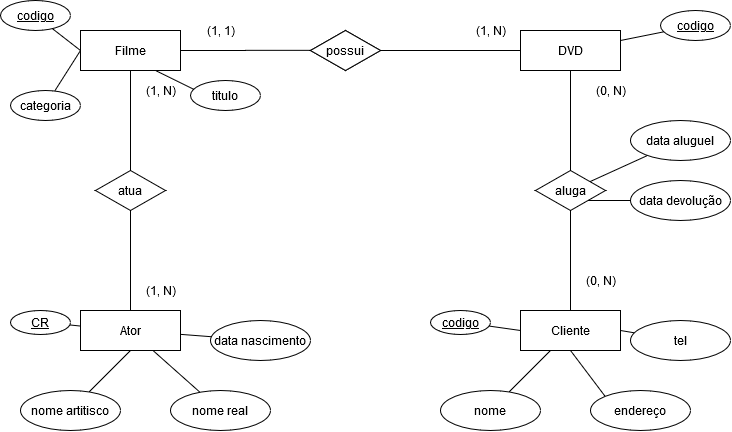

The diagram above was exported from draw.io. Its source (the exported page's mxGraphModel, read from the mxfile embedded in the PNG):
<mxGraphModel dx="918" dy="506" grid="1" gridSize="10" guides="1" tooltips="1" connect="1" arrows="1" fold="1" page="1" pageScale="1" pageWidth="827" pageHeight="1169" math="0" shadow="0">
  <root>
    <mxCell id="0" />
    <mxCell id="1" parent="0" />
    <mxCell id="G4jtD5y7NBGCw8CTJjjJ-1" value="Cliente" style="whiteSpace=wrap;html=1;align=center;" vertex="1" parent="1">
      <mxGeometry x="520" y="360" width="100" height="40" as="geometry" />
    </mxCell>
    <mxCell id="G4jtD5y7NBGCw8CTJjjJ-2" value="Ator" style="whiteSpace=wrap;html=1;align=center;" vertex="1" parent="1">
      <mxGeometry x="80" y="360" width="100" height="40" as="geometry" />
    </mxCell>
    <mxCell id="G4jtD5y7NBGCw8CTJjjJ-3" value="DVD" style="whiteSpace=wrap;html=1;align=center;" vertex="1" parent="1">
      <mxGeometry x="520" y="80" width="100" height="40" as="geometry" />
    </mxCell>
    <mxCell id="G4jtD5y7NBGCw8CTJjjJ-9" style="edgeStyle=orthogonalEdgeStyle;rounded=0;orthogonalLoop=1;jettySize=auto;html=1;entryX=0.088;entryY=0.496;entryDx=0;entryDy=0;entryPerimeter=0;endArrow=none;endFill=0;" edge="1" parent="1" source="G4jtD5y7NBGCw8CTJjjJ-4" target="G4jtD5y7NBGCw8CTJjjJ-8">
      <mxGeometry relative="1" as="geometry" />
    </mxCell>
    <mxCell id="G4jtD5y7NBGCw8CTJjjJ-4" value="Filme" style="whiteSpace=wrap;html=1;align=center;" vertex="1" parent="1">
      <mxGeometry x="80" y="80" width="100" height="40" as="geometry" />
    </mxCell>
    <mxCell id="G4jtD5y7NBGCw8CTJjjJ-6" style="edgeStyle=orthogonalEdgeStyle;rounded=0;orthogonalLoop=1;jettySize=auto;html=1;endArrow=none;endFill=0;" edge="1" parent="1" source="G4jtD5y7NBGCw8CTJjjJ-5" target="G4jtD5y7NBGCw8CTJjjJ-4">
      <mxGeometry relative="1" as="geometry" />
    </mxCell>
    <mxCell id="G4jtD5y7NBGCw8CTJjjJ-7" style="edgeStyle=orthogonalEdgeStyle;rounded=0;orthogonalLoop=1;jettySize=auto;html=1;entryX=0.5;entryY=0;entryDx=0;entryDy=0;endArrow=none;endFill=0;" edge="1" parent="1" source="G4jtD5y7NBGCw8CTJjjJ-5" target="G4jtD5y7NBGCw8CTJjjJ-2">
      <mxGeometry relative="1" as="geometry" />
    </mxCell>
    <mxCell id="G4jtD5y7NBGCw8CTJjjJ-5" value="atua" style="shape=rhombus;perimeter=rhombusPerimeter;whiteSpace=wrap;html=1;align=center;" vertex="1" parent="1">
      <mxGeometry x="95" y="220" width="70" height="40" as="geometry" />
    </mxCell>
    <mxCell id="G4jtD5y7NBGCw8CTJjjJ-10" style="edgeStyle=orthogonalEdgeStyle;rounded=0;orthogonalLoop=1;jettySize=auto;html=1;endArrow=none;endFill=0;" edge="1" parent="1" source="G4jtD5y7NBGCw8CTJjjJ-8" target="G4jtD5y7NBGCw8CTJjjJ-3">
      <mxGeometry relative="1" as="geometry" />
    </mxCell>
    <mxCell id="G4jtD5y7NBGCw8CTJjjJ-8" value="possui" style="shape=rhombus;perimeter=rhombusPerimeter;whiteSpace=wrap;html=1;align=center;" vertex="1" parent="1">
      <mxGeometry x="310" y="80" width="70" height="40" as="geometry" />
    </mxCell>
    <mxCell id="G4jtD5y7NBGCw8CTJjjJ-11" value="possui" style="shape=rhombus;perimeter=rhombusPerimeter;whiteSpace=wrap;html=1;align=center;" vertex="1" parent="1">
      <mxGeometry x="310" y="80" width="70" height="40" as="geometry" />
    </mxCell>
    <mxCell id="G4jtD5y7NBGCw8CTJjjJ-13" style="edgeStyle=orthogonalEdgeStyle;rounded=0;orthogonalLoop=1;jettySize=auto;html=1;entryX=0.5;entryY=1;entryDx=0;entryDy=0;endArrow=none;endFill=0;" edge="1" parent="1" source="G4jtD5y7NBGCw8CTJjjJ-12" target="G4jtD5y7NBGCw8CTJjjJ-3">
      <mxGeometry relative="1" as="geometry" />
    </mxCell>
    <mxCell id="G4jtD5y7NBGCw8CTJjjJ-14" style="edgeStyle=orthogonalEdgeStyle;rounded=0;orthogonalLoop=1;jettySize=auto;html=1;endArrow=none;endFill=0;" edge="1" parent="1" source="G4jtD5y7NBGCw8CTJjjJ-12" target="G4jtD5y7NBGCw8CTJjjJ-1">
      <mxGeometry relative="1" as="geometry" />
    </mxCell>
    <mxCell id="G4jtD5y7NBGCw8CTJjjJ-12" value="aluga" style="shape=rhombus;perimeter=rhombusPerimeter;whiteSpace=wrap;html=1;align=center;" vertex="1" parent="1">
      <mxGeometry x="535" y="220" width="70" height="40" as="geometry" />
    </mxCell>
    <mxCell id="G4jtD5y7NBGCw8CTJjjJ-15" value="(1, N)" style="text;html=1;align=center;verticalAlign=middle;resizable=0;points=[];autosize=1;" vertex="1" parent="1">
      <mxGeometry x="140" y="130" width="40" height="20" as="geometry" />
    </mxCell>
    <mxCell id="G4jtD5y7NBGCw8CTJjjJ-16" value="(1, N)" style="text;html=1;align=center;verticalAlign=middle;resizable=0;points=[];autosize=1;" vertex="1" parent="1">
      <mxGeometry x="140" y="330" width="40" height="20" as="geometry" />
    </mxCell>
    <mxCell id="G4jtD5y7NBGCw8CTJjjJ-17" value="(1, N)" style="text;html=1;align=center;verticalAlign=middle;resizable=0;points=[];autosize=1;" vertex="1" parent="1">
      <mxGeometry x="470" y="70" width="40" height="20" as="geometry" />
    </mxCell>
    <mxCell id="G4jtD5y7NBGCw8CTJjjJ-18" value="(1, 1)" style="text;html=1;align=center;verticalAlign=middle;resizable=0;points=[];autosize=1;" vertex="1" parent="1">
      <mxGeometry x="200" y="70" width="40" height="20" as="geometry" />
    </mxCell>
    <mxCell id="G4jtD5y7NBGCw8CTJjjJ-19" value="(0, N)" style="text;html=1;align=center;verticalAlign=middle;resizable=0;points=[];autosize=1;" vertex="1" parent="1">
      <mxGeometry x="590" y="130" width="40" height="20" as="geometry" />
    </mxCell>
    <mxCell id="G4jtD5y7NBGCw8CTJjjJ-20" value="(0, N)" style="text;html=1;align=center;verticalAlign=middle;resizable=0;points=[];autosize=1;" vertex="1" parent="1">
      <mxGeometry x="580" y="320" width="40" height="20" as="geometry" />
    </mxCell>
    <mxCell id="G4jtD5y7NBGCw8CTJjjJ-22" value="nome artitisco" style="ellipse;whiteSpace=wrap;html=1;align=center;" vertex="1" parent="1">
      <mxGeometry x="20" y="440" width="100" height="40" as="geometry" />
    </mxCell>
    <mxCell id="G4jtD5y7NBGCw8CTJjjJ-23" value="nome real" style="ellipse;whiteSpace=wrap;html=1;align=center;" vertex="1" parent="1">
      <mxGeometry x="170" y="440" width="100" height="40" as="geometry" />
    </mxCell>
    <mxCell id="G4jtD5y7NBGCw8CTJjjJ-24" value="data nascimento" style="ellipse;whiteSpace=wrap;html=1;align=center;" vertex="1" parent="1">
      <mxGeometry x="210" y="370" width="100" height="40" as="geometry" />
    </mxCell>
    <mxCell id="G4jtD5y7NBGCw8CTJjjJ-25" value="" style="endArrow=none;html=1;rounded=0;entryX=0.5;entryY=1;entryDx=0;entryDy=0;" edge="1" parent="1" source="G4jtD5y7NBGCw8CTJjjJ-22" target="G4jtD5y7NBGCw8CTJjjJ-2">
      <mxGeometry relative="1" as="geometry">
        <mxPoint x="210" y="310" as="sourcePoint" />
        <mxPoint x="370" y="310" as="targetPoint" />
      </mxGeometry>
    </mxCell>
    <mxCell id="G4jtD5y7NBGCw8CTJjjJ-26" value="" style="endArrow=none;html=1;rounded=0;" edge="1" parent="1" source="G4jtD5y7NBGCw8CTJjjJ-2" target="G4jtD5y7NBGCw8CTJjjJ-23">
      <mxGeometry relative="1" as="geometry">
        <mxPoint x="210" y="310" as="sourcePoint" />
        <mxPoint x="370" y="310" as="targetPoint" />
      </mxGeometry>
    </mxCell>
    <mxCell id="G4jtD5y7NBGCw8CTJjjJ-27" value="" style="endArrow=none;html=1;rounded=0;" edge="1" parent="1" source="G4jtD5y7NBGCw8CTJjjJ-2" target="G4jtD5y7NBGCw8CTJjjJ-24">
      <mxGeometry relative="1" as="geometry">
        <mxPoint x="210" y="310" as="sourcePoint" />
        <mxPoint x="370" y="310" as="targetPoint" />
      </mxGeometry>
    </mxCell>
    <mxCell id="G4jtD5y7NBGCw8CTJjjJ-28" value="CR" style="ellipse;whiteSpace=wrap;html=1;align=center;fontStyle=4" vertex="1" parent="1">
      <mxGeometry x="10" y="360" width="60" height="24" as="geometry" />
    </mxCell>
    <mxCell id="G4jtD5y7NBGCw8CTJjjJ-29" value="" style="endArrow=none;html=1;rounded=0;" edge="1" parent="1" source="G4jtD5y7NBGCw8CTJjjJ-28" target="G4jtD5y7NBGCw8CTJjjJ-2">
      <mxGeometry relative="1" as="geometry">
        <mxPoint x="210" y="310" as="sourcePoint" />
        <mxPoint x="370" y="310" as="targetPoint" />
      </mxGeometry>
    </mxCell>
    <mxCell id="G4jtD5y7NBGCw8CTJjjJ-30" value="titulo" style="ellipse;whiteSpace=wrap;html=1;align=center;" vertex="1" parent="1">
      <mxGeometry x="190" y="130" width="70" height="30" as="geometry" />
    </mxCell>
    <mxCell id="G4jtD5y7NBGCw8CTJjjJ-31" value="categoria" style="ellipse;whiteSpace=wrap;html=1;align=center;" vertex="1" parent="1">
      <mxGeometry x="10" y="140" width="70" height="30" as="geometry" />
    </mxCell>
    <mxCell id="G4jtD5y7NBGCw8CTJjjJ-32" value="codigo" style="ellipse;whiteSpace=wrap;html=1;align=center;fontStyle=4" vertex="1" parent="1">
      <mxGeometry y="50" width="70" height="30" as="geometry" />
    </mxCell>
    <mxCell id="G4jtD5y7NBGCw8CTJjjJ-33" value="" style="endArrow=none;html=1;rounded=0;entryX=0;entryY=0.5;entryDx=0;entryDy=0;" edge="1" parent="1" source="G4jtD5y7NBGCw8CTJjjJ-32" target="G4jtD5y7NBGCw8CTJjjJ-4">
      <mxGeometry relative="1" as="geometry">
        <mxPoint x="210" y="310" as="sourcePoint" />
        <mxPoint x="100" y="100" as="targetPoint" />
      </mxGeometry>
    </mxCell>
    <mxCell id="G4jtD5y7NBGCw8CTJjjJ-34" value="" style="endArrow=none;html=1;rounded=0;entryX=0;entryY=0.5;entryDx=0;entryDy=0;" edge="1" parent="1" source="G4jtD5y7NBGCw8CTJjjJ-31">
      <mxGeometry relative="1" as="geometry">
        <mxPoint x="51.8911663776496" y="78.13757384928306" as="sourcePoint" />
        <mxPoint x="80" y="100" as="targetPoint" />
      </mxGeometry>
    </mxCell>
    <mxCell id="G4jtD5y7NBGCw8CTJjjJ-35" value="" style="endArrow=none;html=1;rounded=0;entryX=0.052;entryY=0.3;entryDx=0;entryDy=0;entryPerimeter=0;exitX=0.75;exitY=1;exitDx=0;exitDy=0;" edge="1" parent="1" source="G4jtD5y7NBGCw8CTJjjJ-4" target="G4jtD5y7NBGCw8CTJjjJ-30">
      <mxGeometry relative="1" as="geometry">
        <mxPoint x="61.8911663776496" y="88.13757384928306" as="sourcePoint" />
        <mxPoint x="90" y="110" as="targetPoint" />
      </mxGeometry>
    </mxCell>
    <mxCell id="G4jtD5y7NBGCw8CTJjjJ-36" value="codigo" style="ellipse;whiteSpace=wrap;html=1;align=center;fontStyle=4" vertex="1" parent="1">
      <mxGeometry x="660" y="60" width="70" height="30" as="geometry" />
    </mxCell>
    <mxCell id="G4jtD5y7NBGCw8CTJjjJ-37" value="" style="endArrow=none;html=1;rounded=0;" edge="1" parent="1" source="G4jtD5y7NBGCw8CTJjjJ-3" target="G4jtD5y7NBGCw8CTJjjJ-36">
      <mxGeometry relative="1" as="geometry">
        <mxPoint x="210" y="310" as="sourcePoint" />
        <mxPoint x="370" y="310" as="targetPoint" />
      </mxGeometry>
    </mxCell>
    <mxCell id="G4jtD5y7NBGCw8CTJjjJ-38" value="nome" style="ellipse;whiteSpace=wrap;html=1;align=center;" vertex="1" parent="1">
      <mxGeometry x="440" y="440" width="100" height="40" as="geometry" />
    </mxCell>
    <mxCell id="G4jtD5y7NBGCw8CTJjjJ-39" value="endereço" style="ellipse;whiteSpace=wrap;html=1;align=center;" vertex="1" parent="1">
      <mxGeometry x="590" y="440" width="100" height="40" as="geometry" />
    </mxCell>
    <mxCell id="G4jtD5y7NBGCw8CTJjjJ-40" value="tel" style="ellipse;whiteSpace=wrap;html=1;align=center;" vertex="1" parent="1">
      <mxGeometry x="630" y="370" width="100" height="40" as="geometry" />
    </mxCell>
    <mxCell id="G4jtD5y7NBGCw8CTJjjJ-41" value="codigo" style="ellipse;whiteSpace=wrap;html=1;align=center;fontStyle=4" vertex="1" parent="1">
      <mxGeometry x="430" y="360" width="60" height="24" as="geometry" />
    </mxCell>
    <mxCell id="G4jtD5y7NBGCw8CTJjjJ-42" value="" style="endArrow=none;html=1;rounded=0;" edge="1" parent="1" source="G4jtD5y7NBGCw8CTJjjJ-1" target="G4jtD5y7NBGCw8CTJjjJ-38">
      <mxGeometry relative="1" as="geometry">
        <mxPoint x="152.5" y="400.0000000000001" as="sourcePoint" />
        <mxPoint x="199.48176613355986" y="441.7615698964978" as="targetPoint" />
      </mxGeometry>
    </mxCell>
    <mxCell id="G4jtD5y7NBGCw8CTJjjJ-43" value="" style="endArrow=none;html=1;rounded=0;entryX=0;entryY=0;entryDx=0;entryDy=0;exitX=0.5;exitY=1;exitDx=0;exitDy=0;" edge="1" parent="1" source="G4jtD5y7NBGCw8CTJjjJ-1" target="G4jtD5y7NBGCw8CTJjjJ-39">
      <mxGeometry relative="1" as="geometry">
        <mxPoint x="550" y="400.0000000000001" as="sourcePoint" />
        <mxPoint x="508.5695338177052" y="441.43046618229516" as="targetPoint" />
      </mxGeometry>
    </mxCell>
    <mxCell id="G4jtD5y7NBGCw8CTJjjJ-44" value="" style="endArrow=none;html=1;rounded=0;exitX=1;exitY=0.5;exitDx=0;exitDy=0;" edge="1" parent="1" source="G4jtD5y7NBGCw8CTJjjJ-1" target="G4jtD5y7NBGCw8CTJjjJ-40">
      <mxGeometry relative="1" as="geometry">
        <mxPoint x="560" y="410.0000000000001" as="sourcePoint" />
        <mxPoint x="518.5695338177052" y="451.43046618229516" as="targetPoint" />
      </mxGeometry>
    </mxCell>
    <mxCell id="G4jtD5y7NBGCw8CTJjjJ-45" value="" style="endArrow=none;html=1;rounded=0;exitX=0;exitY=0.5;exitDx=0;exitDy=0;" edge="1" parent="1" source="G4jtD5y7NBGCw8CTJjjJ-1" target="G4jtD5y7NBGCw8CTJjjJ-41">
      <mxGeometry relative="1" as="geometry">
        <mxPoint x="570" y="420.0000000000001" as="sourcePoint" />
        <mxPoint x="528.5695338177052" y="461.43046618229516" as="targetPoint" />
      </mxGeometry>
    </mxCell>
    <mxCell id="G4jtD5y7NBGCw8CTJjjJ-46" value="data aluguel" style="ellipse;whiteSpace=wrap;html=1;align=center;" vertex="1" parent="1">
      <mxGeometry x="630" y="170" width="100" height="40" as="geometry" />
    </mxCell>
    <mxCell id="G4jtD5y7NBGCw8CTJjjJ-47" value="data devolução" style="ellipse;whiteSpace=wrap;html=1;align=center;" vertex="1" parent="1">
      <mxGeometry x="630" y="230" width="100" height="40" as="geometry" />
    </mxCell>
    <mxCell id="G4jtD5y7NBGCw8CTJjjJ-48" value="" style="endArrow=none;html=1;rounded=0;" edge="1" parent="1" source="G4jtD5y7NBGCw8CTJjjJ-12" target="G4jtD5y7NBGCw8CTJjjJ-46">
      <mxGeometry relative="1" as="geometry">
        <mxPoint x="210" y="310" as="sourcePoint" />
        <mxPoint x="370" y="310" as="targetPoint" />
      </mxGeometry>
    </mxCell>
    <mxCell id="G4jtD5y7NBGCw8CTJjjJ-49" value="" style="endArrow=none;html=1;rounded=0;exitX=1;exitY=1;exitDx=0;exitDy=0;" edge="1" parent="1" source="G4jtD5y7NBGCw8CTJjjJ-12" target="G4jtD5y7NBGCw8CTJjjJ-47">
      <mxGeometry relative="1" as="geometry">
        <mxPoint x="589.493670886076" y="231.1392405063291" as="sourcePoint" />
        <mxPoint x="646.9686052554077" y="205.01427033845073" as="targetPoint" />
      </mxGeometry>
    </mxCell>
  </root>
</mxGraphModel>